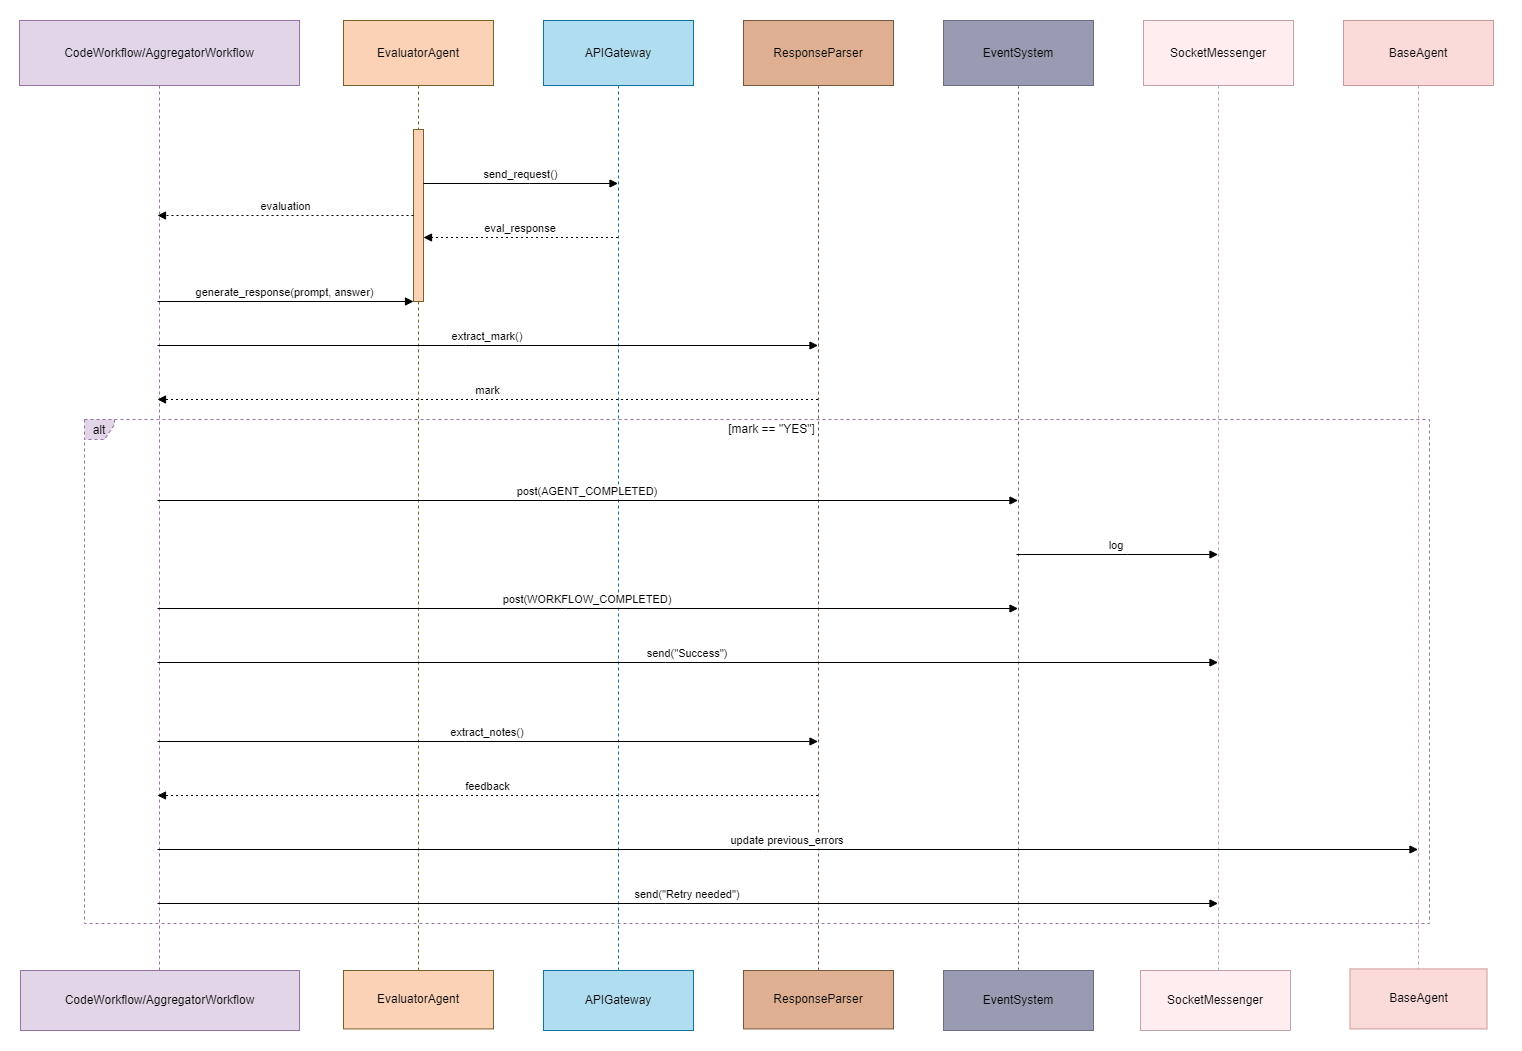

The diagram above was exported from draw.io. Its source (the exported page's mxGraphModel, read from the mxfile embedded in the PNG):
<mxGraphModel dx="2353" dy="1610" grid="1" gridSize="10" guides="1" tooltips="1" connect="1" arrows="1" fold="1" page="1" pageScale="1" pageWidth="827" pageHeight="583" math="0" shadow="0">
  <root>
    <mxCell id="0" />
    <mxCell id="1" parent="0" />
    <mxCell id="7yE08awqsNTohOJRSMYe-1" value="" style="rounded=0;whiteSpace=wrap;html=1;strokeColor=#ffffff;" vertex="1" parent="1">
      <mxGeometry width="1520" height="1050" as="geometry" />
    </mxCell>
    <mxCell id="Kchx4S2yrbgCE092xbK8-1" value="CodeWorkflow/AggregatorWorkflow" style="shape=umlLifeline;perimeter=lifelinePerimeter;whiteSpace=wrap;container=1;dropTarget=0;collapsible=0;recursiveResize=0;outlineConnect=0;portConstraint=eastwest;newEdgeStyle={&quot;edgeStyle&quot;:&quot;elbowEdgeStyle&quot;,&quot;elbow&quot;:&quot;vertical&quot;,&quot;curved&quot;:0,&quot;rounded&quot;:0};size=65;strokeColor=#9673A6;fillColor=#e1d5e7;" parent="1" vertex="1">
      <mxGeometry x="19" y="20" width="280" height="988" as="geometry" />
    </mxCell>
    <mxCell id="Kchx4S2yrbgCE092xbK8-2" value="EvaluatorAgent" style="shape=umlLifeline;perimeter=lifelinePerimeter;whiteSpace=wrap;container=1;dropTarget=0;collapsible=0;recursiveResize=0;outlineConnect=0;portConstraint=eastwest;newEdgeStyle={&quot;edgeStyle&quot;:&quot;elbowEdgeStyle&quot;,&quot;elbow&quot;:&quot;vertical&quot;,&quot;curved&quot;:0,&quot;rounded&quot;:0};size=65;strokeColor=#756229;fillColor=#fbd2b6;" parent="1" vertex="1">
      <mxGeometry x="343" y="20" width="150" height="998" as="geometry" />
    </mxCell>
    <mxCell id="Kchx4S2yrbgCE092xbK8-3" value="" style="points=[];perimeter=orthogonalPerimeter;outlineConnect=0;targetShapes=umlLifeline;portConstraint=eastwest;newEdgeStyle={&quot;edgeStyle&quot;:&quot;elbowEdgeStyle&quot;,&quot;elbow&quot;:&quot;vertical&quot;,&quot;curved&quot;:0,&quot;rounded&quot;:0};strokeColor=#756229;fillColor=#fbd2b6;" parent="Kchx4S2yrbgCE092xbK8-2" vertex="1">
      <mxGeometry x="70" y="109" width="10" height="172" as="geometry" />
    </mxCell>
    <mxCell id="Kchx4S2yrbgCE092xbK8-4" value="APIGateway" style="shape=umlLifeline;perimeter=lifelinePerimeter;whiteSpace=wrap;container=1;dropTarget=0;collapsible=0;recursiveResize=0;outlineConnect=0;portConstraint=eastwest;newEdgeStyle={&quot;edgeStyle&quot;:&quot;elbowEdgeStyle&quot;,&quot;elbow&quot;:&quot;vertical&quot;,&quot;curved&quot;:0,&quot;rounded&quot;:0};size=65;strokeColor=#10739E;fillColor=#b1ddf0;" parent="1" vertex="1">
      <mxGeometry x="543" y="20" width="150" height="998" as="geometry" />
    </mxCell>
    <mxCell id="Kchx4S2yrbgCE092xbK8-5" value="ResponseParser" style="shape=umlLifeline;perimeter=lifelinePerimeter;whiteSpace=wrap;container=1;dropTarget=0;collapsible=0;recursiveResize=0;outlineConnect=0;portConstraint=eastwest;newEdgeStyle={&quot;edgeStyle&quot;:&quot;elbowEdgeStyle&quot;,&quot;elbow&quot;:&quot;vertical&quot;,&quot;curved&quot;:0,&quot;rounded&quot;:0};size=65;strokeColor=#775640;fillColor=#deb091;" parent="1" vertex="1">
      <mxGeometry x="743" y="20" width="150" height="998" as="geometry" />
    </mxCell>
    <mxCell id="Kchx4S2yrbgCE092xbK8-6" value="EventSystem" style="shape=umlLifeline;perimeter=lifelinePerimeter;whiteSpace=wrap;container=1;dropTarget=0;collapsible=0;recursiveResize=0;outlineConnect=0;portConstraint=eastwest;newEdgeStyle={&quot;edgeStyle&quot;:&quot;elbowEdgeStyle&quot;,&quot;elbow&quot;:&quot;vertical&quot;,&quot;curved&quot;:0,&quot;rounded&quot;:0};size=65;strokeColor=#6D6E7E;fillColor=#999bb2;" parent="1" vertex="1">
      <mxGeometry x="943" y="20" width="150" height="998" as="geometry" />
    </mxCell>
    <mxCell id="Kchx4S2yrbgCE092xbK8-7" value="SocketMessenger" style="shape=umlLifeline;perimeter=lifelinePerimeter;whiteSpace=wrap;container=1;dropTarget=0;collapsible=0;recursiveResize=0;outlineConnect=0;portConstraint=eastwest;newEdgeStyle={&quot;edgeStyle&quot;:&quot;elbowEdgeStyle&quot;,&quot;elbow&quot;:&quot;vertical&quot;,&quot;curved&quot;:0,&quot;rounded&quot;:0};size=65;strokeColor=#C3A2A7;fillColor=#ffedf0;" parent="1" vertex="1">
      <mxGeometry x="1143" y="20" width="150" height="998" as="geometry" />
    </mxCell>
    <mxCell id="Kchx4S2yrbgCE092xbK8-8" value="BaseAgent" style="shape=umlLifeline;perimeter=lifelinePerimeter;whiteSpace=wrap;container=1;dropTarget=0;collapsible=0;recursiveResize=0;outlineConnect=0;portConstraint=eastwest;newEdgeStyle={&quot;edgeStyle&quot;:&quot;elbowEdgeStyle&quot;,&quot;elbow&quot;:&quot;vertical&quot;,&quot;curved&quot;:0,&quot;rounded&quot;:0};size=65;strokeColor=#CC9999;fillColor=#fbdada;" parent="1" vertex="1">
      <mxGeometry x="1343" y="20" width="150" height="998" as="geometry" />
    </mxCell>
    <mxCell id="Kchx4S2yrbgCE092xbK8-9" value="alt" style="shape=umlFrame;dashed=1;pointerEvents=0;dropTarget=0;strokeColor=#9673A6;height=20;width=30;fillColor=#e1d5e7;" parent="1" vertex="1">
      <mxGeometry x="84" y="419" width="1345" height="504" as="geometry" />
    </mxCell>
    <mxCell id="Kchx4S2yrbgCE092xbK8-10" value="[mark == &quot;YES&quot;]" style="text;strokeColor=none;fillColor=none;align=center;verticalAlign=middle;whiteSpace=wrap;" parent="Kchx4S2yrbgCE092xbK8-9" vertex="1">
      <mxGeometry x="30" width="1315" height="20" as="geometry" />
    </mxCell>
    <mxCell id="Kchx4S2yrbgCE092xbK8-11" value="" style="shape=line;dashed=1;whiteSpace=wrap;verticalAlign=top;labelPosition=center;verticalLabelPosition=middle;align=center;strokeColor=#B3B3B3;" parent="Kchx4S2yrbgCE092xbK8-9" vertex="1">
      <mxGeometry y="268" width="1345" as="geometry" />
    </mxCell>
    <mxCell id="Kchx4S2yrbgCE092xbK8-12" value="generate_response(prompt, answer)" style="verticalAlign=bottom;edgeStyle=elbowEdgeStyle;elbow=vertical;curved=0;rounded=0;endArrow=block;" parent="1" source="Kchx4S2yrbgCE092xbK8-1" target="Kchx4S2yrbgCE092xbK8-3" edge="1">
      <mxGeometry relative="1" as="geometry">
        <Array as="points">
          <mxPoint x="263" y="129" />
        </Array>
      </mxGeometry>
    </mxCell>
    <mxCell id="Kchx4S2yrbgCE092xbK8-13" value="send_request()" style="verticalAlign=bottom;edgeStyle=elbowEdgeStyle;elbow=vertical;curved=0;rounded=0;endArrow=block;" parent="1" source="Kchx4S2yrbgCE092xbK8-3" target="Kchx4S2yrbgCE092xbK8-4" edge="1">
      <mxGeometry relative="1" as="geometry">
        <Array as="points">
          <mxPoint x="529" y="183" />
        </Array>
      </mxGeometry>
    </mxCell>
    <mxCell id="Kchx4S2yrbgCE092xbK8-14" value="eval_response" style="verticalAlign=bottom;edgeStyle=elbowEdgeStyle;elbow=vertical;curved=0;rounded=0;dashed=1;dashPattern=2 3;endArrow=block;" parent="1" source="Kchx4S2yrbgCE092xbK8-4" target="Kchx4S2yrbgCE092xbK8-3" edge="1">
      <mxGeometry relative="1" as="geometry">
        <Array as="points">
          <mxPoint x="532" y="237" />
        </Array>
      </mxGeometry>
    </mxCell>
    <mxCell id="Kchx4S2yrbgCE092xbK8-15" value="evaluation" style="verticalAlign=bottom;edgeStyle=elbowEdgeStyle;elbow=vertical;curved=0;rounded=0;dashed=1;dashPattern=2 3;endArrow=block;" parent="1" source="Kchx4S2yrbgCE092xbK8-3" target="Kchx4S2yrbgCE092xbK8-1" edge="1">
      <mxGeometry relative="1" as="geometry">
        <Array as="points">
          <mxPoint x="266" y="291" />
        </Array>
      </mxGeometry>
    </mxCell>
    <mxCell id="Kchx4S2yrbgCE092xbK8-16" value="extract_mark()" style="verticalAlign=bottom;edgeStyle=elbowEdgeStyle;elbow=vertical;curved=0;rounded=0;endArrow=block;" parent="1" source="Kchx4S2yrbgCE092xbK8-1" target="Kchx4S2yrbgCE092xbK8-5" edge="1">
      <mxGeometry relative="1" as="geometry">
        <Array as="points">
          <mxPoint x="465" y="345" />
        </Array>
      </mxGeometry>
    </mxCell>
    <mxCell id="Kchx4S2yrbgCE092xbK8-17" value="mark" style="verticalAlign=bottom;edgeStyle=elbowEdgeStyle;elbow=vertical;curved=0;rounded=0;dashed=1;dashPattern=2 3;endArrow=block;" parent="1" source="Kchx4S2yrbgCE092xbK8-5" target="Kchx4S2yrbgCE092xbK8-1" edge="1">
      <mxGeometry relative="1" as="geometry">
        <Array as="points">
          <mxPoint x="468" y="399" />
        </Array>
      </mxGeometry>
    </mxCell>
    <mxCell id="Kchx4S2yrbgCE092xbK8-18" value="post(AGENT_COMPLETED)" style="verticalAlign=bottom;edgeStyle=elbowEdgeStyle;elbow=vertical;curved=0;rounded=0;endArrow=block;" parent="1" source="Kchx4S2yrbgCE092xbK8-1" target="Kchx4S2yrbgCE092xbK8-6" edge="1">
      <mxGeometry relative="1" as="geometry">
        <Array as="points">
          <mxPoint x="565" y="500" />
        </Array>
      </mxGeometry>
    </mxCell>
    <mxCell id="Kchx4S2yrbgCE092xbK8-19" value="log" style="verticalAlign=bottom;edgeStyle=elbowEdgeStyle;elbow=vertical;curved=0;rounded=0;endArrow=block;" parent="1" source="Kchx4S2yrbgCE092xbK8-6" target="Kchx4S2yrbgCE092xbK8-7" edge="1">
      <mxGeometry relative="1" as="geometry">
        <Array as="points">
          <mxPoint x="1127" y="554" />
        </Array>
      </mxGeometry>
    </mxCell>
    <mxCell id="Kchx4S2yrbgCE092xbK8-20" value="post(WORKFLOW_COMPLETED)" style="verticalAlign=bottom;edgeStyle=elbowEdgeStyle;elbow=vertical;curved=0;rounded=0;endArrow=block;" parent="1" source="Kchx4S2yrbgCE092xbK8-1" target="Kchx4S2yrbgCE092xbK8-6" edge="1">
      <mxGeometry relative="1" as="geometry">
        <Array as="points">
          <mxPoint x="565" y="608" />
        </Array>
      </mxGeometry>
    </mxCell>
    <mxCell id="Kchx4S2yrbgCE092xbK8-21" value="send(&quot;Success&quot;)" style="verticalAlign=bottom;edgeStyle=elbowEdgeStyle;elbow=vertical;curved=0;rounded=0;endArrow=block;" parent="1" source="Kchx4S2yrbgCE092xbK8-1" target="Kchx4S2yrbgCE092xbK8-7" edge="1">
      <mxGeometry relative="1" as="geometry">
        <Array as="points">
          <mxPoint x="665" y="662" />
        </Array>
      </mxGeometry>
    </mxCell>
    <mxCell id="Kchx4S2yrbgCE092xbK8-22" value="extract_notes()" style="verticalAlign=bottom;edgeStyle=elbowEdgeStyle;elbow=vertical;curved=0;rounded=0;endArrow=block;" parent="1" source="Kchx4S2yrbgCE092xbK8-1" target="Kchx4S2yrbgCE092xbK8-5" edge="1">
      <mxGeometry relative="1" as="geometry">
        <Array as="points">
          <mxPoint x="465" y="741" />
        </Array>
      </mxGeometry>
    </mxCell>
    <mxCell id="Kchx4S2yrbgCE092xbK8-23" value="feedback" style="verticalAlign=bottom;edgeStyle=elbowEdgeStyle;elbow=vertical;curved=0;rounded=0;dashed=1;dashPattern=2 3;endArrow=block;" parent="1" source="Kchx4S2yrbgCE092xbK8-5" target="Kchx4S2yrbgCE092xbK8-1" edge="1">
      <mxGeometry relative="1" as="geometry">
        <Array as="points">
          <mxPoint x="468" y="795" />
        </Array>
      </mxGeometry>
    </mxCell>
    <mxCell id="Kchx4S2yrbgCE092xbK8-24" value="update previous_errors" style="verticalAlign=bottom;edgeStyle=elbowEdgeStyle;elbow=vertical;curved=0;rounded=0;endArrow=block;" parent="1" source="Kchx4S2yrbgCE092xbK8-1" target="Kchx4S2yrbgCE092xbK8-8" edge="1">
      <mxGeometry relative="1" as="geometry">
        <Array as="points">
          <mxPoint x="765" y="849" />
        </Array>
      </mxGeometry>
    </mxCell>
    <mxCell id="Kchx4S2yrbgCE092xbK8-25" value="send(&quot;Retry needed&quot;)" style="verticalAlign=bottom;edgeStyle=elbowEdgeStyle;elbow=vertical;curved=0;rounded=0;endArrow=block;" parent="1" source="Kchx4S2yrbgCE092xbK8-1" target="Kchx4S2yrbgCE092xbK8-7" edge="1">
      <mxGeometry relative="1" as="geometry">
        <Array as="points">
          <mxPoint x="665" y="903" />
        </Array>
      </mxGeometry>
    </mxCell>
    <mxCell id="pqd1xdn87bjeZ8z3qqAX-1" value="CodeWorkflow/AggregatorWorkflow" style="shape=umlLifeline;perimeter=lifelinePerimeter;whiteSpace=wrap;container=1;dropTarget=0;collapsible=0;recursiveResize=0;outlineConnect=0;portConstraint=eastwest;newEdgeStyle={&quot;edgeStyle&quot;:&quot;elbowEdgeStyle&quot;,&quot;elbow&quot;:&quot;vertical&quot;,&quot;curved&quot;:0,&quot;rounded&quot;:0};size=65;fillColor=#e1d5e7;strokeColor=#9673A6;" parent="1" vertex="1">
      <mxGeometry x="20" y="970" width="279" height="60" as="geometry" />
    </mxCell>
    <mxCell id="yadgM9LpYWcVXa7tRi44-1" value="EvaluatorAgent" style="shape=umlLifeline;perimeter=lifelinePerimeter;whiteSpace=wrap;container=1;dropTarget=0;collapsible=0;recursiveResize=0;outlineConnect=0;portConstraint=eastwest;newEdgeStyle={&quot;edgeStyle&quot;:&quot;elbowEdgeStyle&quot;,&quot;elbow&quot;:&quot;vertical&quot;,&quot;curved&quot;:0,&quot;rounded&quot;:0};size=65;fillColor=#FBD2B6;strokeColor=#756229;" parent="1" vertex="1">
      <mxGeometry x="343" y="970" width="150" height="58.43" as="geometry" />
    </mxCell>
    <mxCell id="n-BHpL0bTB8l9KL3LL15-1" value="APIGateway" style="shape=umlLifeline;perimeter=lifelinePerimeter;whiteSpace=wrap;container=1;dropTarget=0;collapsible=0;recursiveResize=0;outlineConnect=0;portConstraint=eastwest;newEdgeStyle={&quot;edgeStyle&quot;:&quot;elbowEdgeStyle&quot;,&quot;elbow&quot;:&quot;vertical&quot;,&quot;curved&quot;:0,&quot;rounded&quot;:0};size=65;fillColor=#B1DDF0;strokeColor=#10739E;" parent="1" vertex="1">
      <mxGeometry x="543" y="970" width="150" height="60" as="geometry" />
    </mxCell>
    <mxCell id="sN6D1qrLJ3sB3Mx4Vzoz-1" value="ResponseParser" style="shape=umlLifeline;perimeter=lifelinePerimeter;whiteSpace=wrap;container=1;dropTarget=0;collapsible=0;recursiveResize=0;outlineConnect=0;portConstraint=eastwest;newEdgeStyle={&quot;edgeStyle&quot;:&quot;elbowEdgeStyle&quot;,&quot;elbow&quot;:&quot;vertical&quot;,&quot;curved&quot;:0,&quot;rounded&quot;:0};size=65;fillColor=#DEB091;strokeColor=#775640;" parent="1" vertex="1">
      <mxGeometry x="743" y="970" width="150" height="58.43" as="geometry" />
    </mxCell>
    <mxCell id="pzcYnjAu59et2hXt3BOn-1" value="EventSystem" style="shape=umlLifeline;perimeter=lifelinePerimeter;whiteSpace=wrap;container=1;dropTarget=0;collapsible=0;recursiveResize=0;outlineConnect=0;portConstraint=eastwest;newEdgeStyle={&quot;edgeStyle&quot;:&quot;elbowEdgeStyle&quot;,&quot;elbow&quot;:&quot;vertical&quot;,&quot;curved&quot;:0,&quot;rounded&quot;:0};size=65;fillColor=#999BB2;strokeColor=#6D6E7E;" parent="1" vertex="1">
      <mxGeometry x="943" y="970" width="150" height="60" as="geometry" />
    </mxCell>
    <mxCell id="vSLJulNxlX3Umb7l9Fcv-1" value="SocketMessenger" style="shape=umlLifeline;perimeter=lifelinePerimeter;whiteSpace=wrap;container=1;dropTarget=0;collapsible=0;recursiveResize=0;outlineConnect=0;portConstraint=eastwest;newEdgeStyle={&quot;edgeStyle&quot;:&quot;elbowEdgeStyle&quot;,&quot;elbow&quot;:&quot;vertical&quot;,&quot;curved&quot;:0,&quot;rounded&quot;:0};size=65;fillColor=#FFEDF0;strokeColor=#C3A2A7;" parent="1" vertex="1">
      <mxGeometry x="1140" y="970" width="150" height="60" as="geometry" />
    </mxCell>
    <mxCell id="i41m7B82yMcNgYbAwmkO-1" value="BaseAgent" style="shape=umlLifeline;perimeter=lifelinePerimeter;whiteSpace=wrap;container=1;dropTarget=0;collapsible=0;recursiveResize=0;outlineConnect=0;portConstraint=eastwest;newEdgeStyle={&quot;edgeStyle&quot;:&quot;elbowEdgeStyle&quot;,&quot;elbow&quot;:&quot;vertical&quot;,&quot;curved&quot;:0,&quot;rounded&quot;:0};size=65;fillColor=#FBDADA;strokeColor=#CC9999;" parent="1" vertex="1">
      <mxGeometry x="1349.5" y="968.43" width="137" height="60" as="geometry" />
    </mxCell>
  </root>
</mxGraphModel>